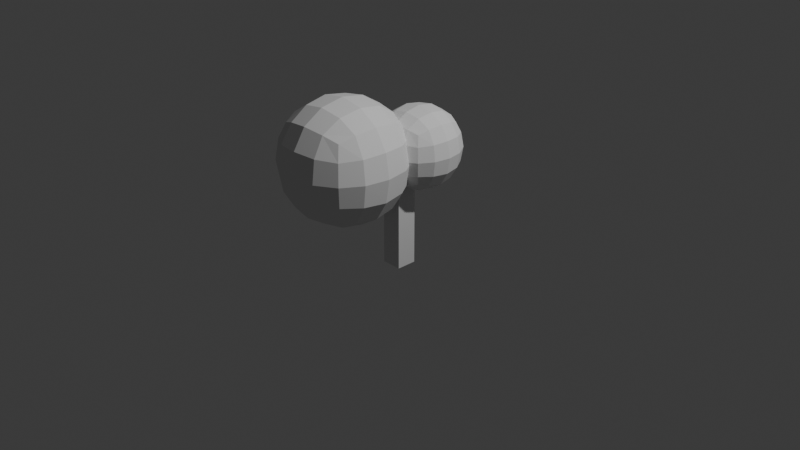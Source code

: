 # Source: shrubKin.blend  (saved by Blender 4.5.90; exported with 4.5.12 LTS)
import bpy
from mathutils import Matrix  # noqa: F401  (used for matrix-valued properties, if any)

bpy.ops.wm.read_factory_settings(use_empty=True)
scene = bpy.context.scene
scene.name = 'Scene'

# ---- collections
col_collection = bpy.data.collections.new('Collection'); scene.collection.children.link(col_collection)

# ---- materials (node trees are filled in below, after node groups)
mat_material = bpy.data.materials.new('Material')
mat_material.alpha_threshold = 0.0
mat_material.roughness = 0.5
mat_material.line_color = (0.0, 0.0, 0.0, 1.0)

# ---- material node trees
mat_material.use_nodes = True; mat_material.node_tree.nodes.clear()
_N = mat_material.node_tree.nodes; _L = mat_material.node_tree.links
n0 = _N.new('ShaderNodeOutputMaterial'); n0.name = 'Material Output'; n0.location = (200, 100)
n1 = _N.new('ShaderNodeBsdfPrincipled'); n1.name = 'Principled BSDF'; n1.location = (-200, 100)
n1.inputs[3].default_value = 1.45
_L.new(n1.outputs[0], n0.inputs[0])
n0.is_active_output = True

# ---- world
world_world = bpy.data.worlds.new('World'); scene.world = world_world
world_world.use_nodes = True; world_world.node_tree.nodes.clear()
_N = world_world.node_tree.nodes; _L = world_world.node_tree.links
n0 = _N.new('ShaderNodeOutputWorld'); n0.name = 'World Output'; n0.location = (200, 100)
n1 = _N.new('ShaderNodeBackground'); n1.name = 'Background'; n1.location = (-200, 100)
n1.inputs[0].default_value = (0.05088, 0.05088, 0.05088, 1.0)
_L.new(n1.outputs[0], n0.inputs[0])
n0.is_active_output = True
world_world.color = (0.05088, 0.05088, 0.05088)
world_world.sun_shadow_jitter_overblur = 0.0

# ---- cameras
cam_camera = bpy.data.cameras.new('Camera')
cam_camera.clip_end = 100.0
cam_camera.ortho_scale = 7.314

# ---- lights
light_light = bpy.data.lights.new('Light', 'POINT')
light_light.energy = 1000.0
light_light.shadow_soft_size = 0.1

# ---- meshes
me_cube = bpy.data.meshes.new('Cube')
me_cube.from_pydata([(1.0, 1.0, 1.0), (1.0, 1.0, -1.0), (1.0, -1.0, 1.0), (1.0, -1.0, -1.0), (-1.0, 1.0, 1.0), (-1.0, 1.0, -1.0), (-1.0, -1.0, 1.0), (-1.0, -1.0, -1.0)], [], [(0, 4, 6, 2), (3, 2, 6, 7), (7, 6, 4, 5), (5, 1, 3, 7), (1, 0, 2, 3), (5, 4, 0, 1)])
_uv = me_cube.uv_layers.new(name='UVMap')
_uv.uv.foreach_set('vector', [0.625, 0.5, 0.875, 0.5, 0.875, 0.75, 0.625, 0.75, 0.375, 0.75, 0.625, 0.75, 0.625, 1.0, 0.375, 1.0, 0.375, 0.0, 0.625, 0.0, 0.625, 0.25, 0.375, 0.25, 0.125, 0.5, 0.375, 0.5, 0.375, 0.75, 0.125, 0.75, 0.375, 0.5, 0.625, 0.5, 0.625, 0.75, 0.375, 0.75, 0.375, 0.25, 0.625, 0.25, 0.625, 0.5, 0.375, 0.5])
me_cube.materials.append(mat_material)
me_cube.use_mirror_vertex_groups = False
me_cube.update()
me_cube_001 = bpy.data.meshes.new('Cube.001')
me_cube_001.from_pydata([(-1.0, -1.0, -1.0), (-1.0, -1.0, 1.0), (-1.0, 1.0, -1.0), (-1.0, 1.0, 1.0), (1.0, -1.0, -1.0), (1.0, -1.0, 1.0), (1.0, 1.0, -1.0), (1.0, 1.0, 1.0)], [], [(0, 1, 3, 2), (2, 3, 7, 6), (6, 7, 5, 4), (4, 5, 1, 0), (2, 6, 4, 0), (7, 3, 1, 5)])
_uv = me_cube_001.uv_layers.new(name='UVMap')
_uv.uv.foreach_set('vector', [0.375, 0.0, 0.625, 0.0, 0.625, 0.25, 0.375, 0.25, 0.375, 0.25, 0.625, 0.25, 0.625, 0.5, 0.375, 0.5, 0.375, 0.5, 0.625, 0.5, 0.625, 0.75, 0.375, 0.75, 0.375, 0.75, 0.625, 0.75, 0.625, 1.0, 0.375, 1.0, 0.125, 0.5, 0.375, 0.5, 0.375, 0.75, 0.125, 0.75, 0.625, 0.5, 0.875, 0.5, 0.875, 0.75, 0.625, 0.75])
me_cube_001.update()
me_cube_002 = bpy.data.meshes.new('Cube.002')
me_cube_002.from_pydata([(-1.0, -1.0, -1.0), (-1.0, -1.0, 1.0), (-1.0, 1.0, -1.0), (-1.0, 1.0, 1.0), (1.0, -1.0, -1.0), (1.0, -1.0, 1.0), (1.0, 1.0, -1.0), (1.0, 1.0, 1.0)], [], [(0, 1, 3, 2), (2, 3, 7, 6), (6, 7, 5, 4), (4, 5, 1, 0), (2, 6, 4, 0), (7, 3, 1, 5)])
_uv = me_cube_002.uv_layers.new(name='UVMap')
_uv.uv.foreach_set('vector', [0.375, 0.0, 0.625, 0.0, 0.625, 0.25, 0.375, 0.25, 0.375, 0.25, 0.625, 0.25, 0.625, 0.5, 0.375, 0.5, 0.375, 0.5, 0.625, 0.5, 0.625, 0.75, 0.375, 0.75, 0.375, 0.75, 0.625, 0.75, 0.625, 1.0, 0.375, 1.0, 0.125, 0.5, 0.375, 0.5, 0.375, 0.75, 0.125, 0.75, 0.625, 0.5, 0.875, 0.5, 0.875, 0.75, 0.625, 0.75])
me_cube_002.update()

# ---- objects
ob_cube = bpy.data.objects.new('Cube', me_cube)
ob_light = bpy.data.objects.new('Light', light_light)
ob_camera = bpy.data.objects.new('Camera', cam_camera)
ob_cube_001 = bpy.data.objects.new('Cube.001', me_cube_001)
ob_cube_002 = bpy.data.objects.new('Cube.002', me_cube_002)

# ---- transforms, parenting, visibility, modifiers, constraints
ob_cube.location = (0.0, 0.0, 0.06381)
ob_cube.scale = (0.1092, 0.1092, 0.5542)
ob_cube.lock_rotations_4d = False
ob_cube.empty_display_type = 'ARROWS'
ob_cube.lineart.crease_threshold = 0.0
ob_light.location = (4.076, 1.005, 5.904)
ob_light.rotation_euler = (0.6503, 0.05522, 1.866)
ob_light.lock_rotations_4d = False
ob_light.empty_display_type = 'ARROWS'
ob_light.color = (0.0, 0.0, 0.0, 0.0)
ob_light.lineart.crease_threshold = 0.0
ob_camera.location = (7.359, -6.926, 4.958)
ob_camera.rotation_euler = (1.109, 0.0, 0.8149)
ob_camera.lock_rotations_4d = False
ob_camera.empty_display_type = 'ARROWS'
ob_camera.color = (0.0, 0.0, 0.0, 0.0)
ob_camera.display_type = 'WIRE'
ob_camera.lineart.crease_threshold = 0.0
ob_cube_001.location = (-0.2482, -0.5033, 0.7161)
ob_cube_001.scale = (0.7734, 0.7734, 0.7734)
_m = ob_cube_001.modifiers.new('Subdivision', 'SUBSURF')
ob_cube_002.location = (0.05192, 0.2166, 0.7489)
ob_cube_002.scale = (0.5153, 0.5153, 0.5153)
_m = ob_cube_002.modifiers.new('Subdivision', 'SUBSURF')

# ---- collection membership
col_collection.objects.link(ob_cube)
col_collection.objects.link(ob_light)
col_collection.objects.link(ob_camera)
col_collection.objects.link(ob_cube_001)
col_collection.objects.link(ob_cube_002)

# ---- scene / render settings (as saved in the file)
scene.camera = ob_camera
scene.frame_start = 1; scene.frame_end = 250; scene.frame_set(1)
scene.render.engine = 'BLENDER_EEVEE_NEXT'
bpy.context.view_layer.update()
